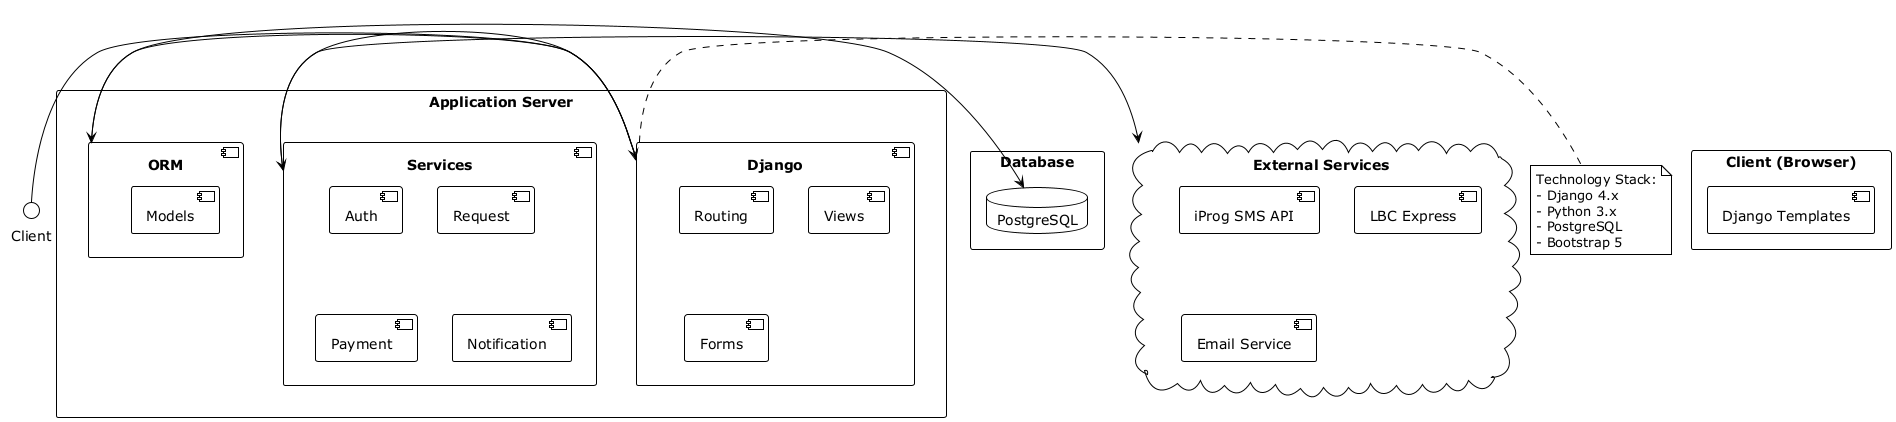

The diagram above was rendered by PlantUML. Its source (embedded in the PNG):
@startuml CATC Document Request Portal - System Design
skinparam fontSize 12
!theme plain

rectangle "Client (Browser)" {
    [Django Templates]
}

cloud "External Services" {
    [iProg SMS API]
    [LBC Express]
    [Email Service]
}

rectangle "Application Server" {
    component "Django" {
        [Routing]
        [Views]
        [Forms]
    }
    component "Services" {
        [Auth]
        [Request]
        [Payment]
        [Notification]
    }
    component "ORM" {
        [Models]
    }
}

rectangle "Database" {
    database "PostgreSQL"
}

Client -> Django
Django -> Services
Django -> ORM
ORM -> PostgreSQL
Services -> "External Services"

note right of Django
  Technology Stack:
  - Django 4.x
  - Python 3.x
  - PostgreSQL
  - Bootstrap 5
end note

@enduml